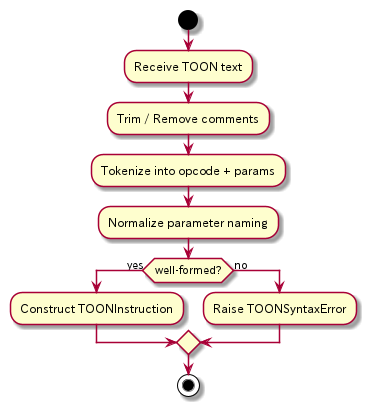

The diagram above was rendered by PlantUML. Its source (embedded in the PNG):
@startuml TOON_Normalization

start
:Receive TOON text;
:Trim / Remove comments;
:Tokenize into opcode + params;
:Normalize parameter naming;

if (well-formed?) then (yes)
  :Construct TOONInstruction;
else (no)
  :Raise TOONSyntaxError;
endif

stop

@enduml